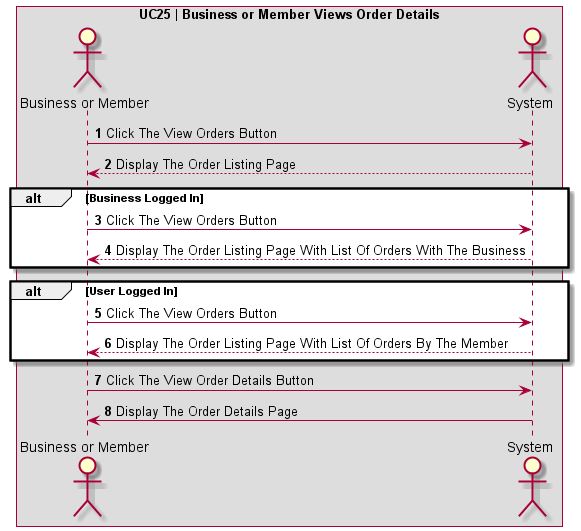

The diagram above was rendered by PlantUML. Its source (embedded in the PNG):
@startuml UC25 | Business or Member Views Order Details

' Formatting
Autonumber
skinparam BoxPadding 10
skinparam ParticipantPadding 10
box "UC25 | Business or Member Views Order Details"

' Actors
actor User as "Business or Member"
actor System

' Code
User -> System: Click The View Orders Button
System --> User: Display The Order Listing Page

alt Business Logged In
    User -> System: Click The View Orders Button
    System --> User: Display The Order Listing Page With List Of Orders With The Business
end

alt User Logged In
    User -> System: Click The View Orders Button
    System --> User: Display The Order Listing Page With List Of Orders By The Member
end

User -> System: Click The View Order Details Button
System -> User: Display The Order Details Page
@enduml